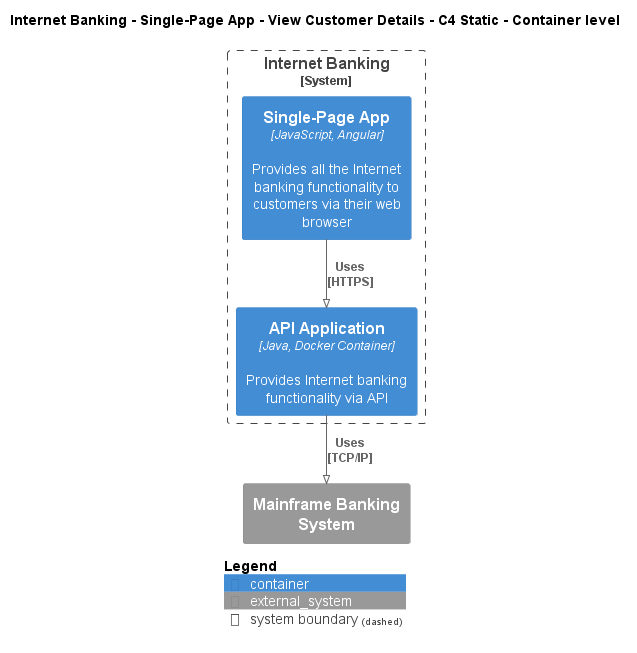

The diagram above was rendered by PlantUML. Its source (embedded in the PNG):
@startuml
!pragma layout smetana
!include ..\..\..\..\..\..\..\.c4s\C4_Container.puml

AddElementTag("c4interflow:lifecycle:new", $bgColor=green, $fontColor=#ffffff, $borderColor=green, $shadowing="False")
AddElementTag("c4interflow:lifecycle:changed", $bgColor=orange, $fontColor=#ffffff, $borderColor=orange, $shadowing="False")
AddElementTag("c4interflow:lifecycle:removed", $bgColor=red, $fontColor=#ffffff, $borderColor=red, $shadowing="False")

AddRelTag("c4interflow:lifecycle:new", $textColor=green, $lineColor=green)
AddRelTag("c4interflow:lifecycle:changed", $textColor=orange, $lineColor=orange)
AddRelTag("c4interflow:lifecycle:removed", $textColor=red, $lineColor=red)

SHOW_PERSON_PORTRAIT()
LAYOUT_TOP_DOWN()

skinparam linetype polyline

title Internet Banking - Single-Page App - View Customer Details - C4 Static - Container level


System_Boundary(BigBankPlc.SoftwareSystems.InternetBanking, "Internet Banking") {
    Container(BigBankPlc.SoftwareSystems.InternetBanking.Containers.SinglePageApp, "Single-Page App", "JavaScript, Angular", "Provides all the Internet banking functionality to customers via their web browser")
    Container(BigBankPlc.SoftwareSystems.InternetBanking.Containers.APIApplication, "API Application", "Java, Docker Container", "Provides Internet banking functionality via API")
}
System_Ext(BigBankPlc.SoftwareSystems.MainframeBankingSystem, "Mainframe Banking System", "")

Rel(BigBankPlc.SoftwareSystems.InternetBanking.Containers.SinglePageApp, BigBankPlc.SoftwareSystems.InternetBanking.Containers.APIApplication, "Uses\n[HTTPS]", $tags='protocol:https')
Rel(BigBankPlc.SoftwareSystems.InternetBanking.Containers.APIApplication, BigBankPlc.SoftwareSystems.MainframeBankingSystem, "Uses\n[TCP/IP]", $tags='protocol:tcp/ip')


SHOW_LEGEND()
@enduml